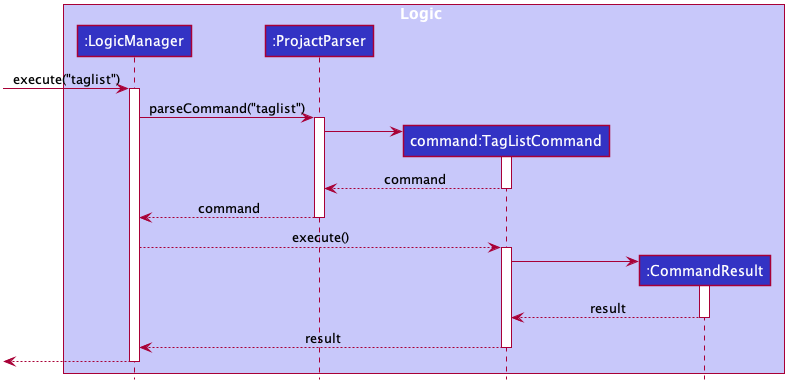

The diagram above was rendered by PlantUML. Its source (embedded in the PNG):
@startuml








skinparam BackgroundColor #FFFFFFF

skinparam Shadowing false

skinparam Class {
    FontColor #FFFFFF
    BorderThickness 1
    BorderColor #FFFFFF
    StereotypeFontColor #FFFFFF
    FontName Arial
}

skinparam Actor {
    BorderColor #000000
    Color #000000
    FontName Arial
}

skinparam Sequence {
    MessageAlign center
    BoxFontSize 15
    BoxPadding 0
    BoxFontColor #FFFFFF
    FontName Arial
}

skinparam Participant {
    FontColor #FFFFFFF
    Padding 20
}

skinparam MinClassWidth 50
skinparam ParticipantPadding 10
skinparam Shadowing false
skinparam DefaultTextAlignment center
skinparam packageStyle Rectangle

hide footbox
hide members
hide circle

box Logic #C8C8FA
participant ":LogicManager" as LogicManager #3333C4
participant ":ProjactParser" as ProjactParser #3333C4
participant "command:TagListCommand" as TagListCommand #3333C4
participant ":CommandResult" as CommandResult #3333C4
end box

[-> LogicManager : execute("taglist")
activate LogicManager

LogicManager -> ProjactParser : parseCommand("taglist")
activate ProjactParser

create TagListCommand
ProjactParser -> TagListCommand
activate TagListCommand

TagListCommand --> ProjactParser : command
deactivate TagListCommand

ProjactParser --> LogicManager : command
deactivate ProjactParser

LogicManager --> TagListCommand : execute()
activate TagListCommand

create CommandResult
TagListCommand -> CommandResult
activate CommandResult

CommandResult --> TagListCommand : result
deactivate CommandResult

TagListCommand --> LogicManager : result
deactivate TagListCommand

LogicManager -->[
deactivate LogicManager

@enduml